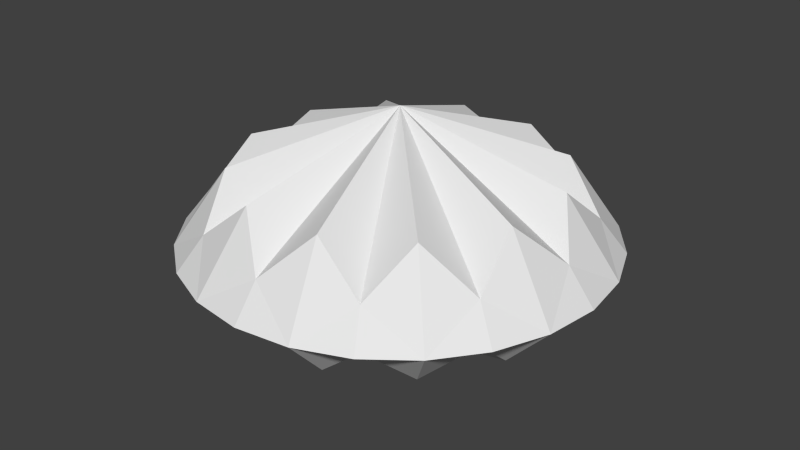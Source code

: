 # Source: VineDug.blend  (saved by Blender 2.73.0; exported with 4.5.12 LTS)
import bpy
from mathutils import Matrix  # noqa: F401  (used for matrix-valued properties, if any)

bpy.ops.wm.read_factory_settings(use_empty=True)
scene = bpy.context.scene
scene.name = 'Scene'

# ---- collections
col_collection_1 = bpy.data.collections.new('Collection 1'); scene.collection.children.link(col_collection_1)

# ---- world
world_world = bpy.data.worlds.new('World'); scene.world = world_world
world_world.color = (0.05088, 0.05088, 0.05088)
world_world.use_sun_shadow = False
world_world.sun_shadow_jitter_overblur = 0.0
world_world.cycles.sampling_method = 'MANUAL'
world_world.cycles.sample_map_resolution = 256

# ---- meshes
me_cylinder = bpy.data.meshes.new('Cylinder')
me_cylinder.from_pydata([(0.25, 0.933, 0.0), (0.683, 0.683, 0.0), (0.933, 0.25, 0.0), (0.933, -0.25, 0.0), (0.683, -0.683, 0.0), (0.25, -0.933, 0.0), (-0.25, -0.933, 0.0), (-0.683, -0.683, 0.0), (-0.933, -0.25, 0.0), (-0.933, 0.25, 0.0), (0.0, -1.465e-07, 0.5979), (-0.25, 0.933, 0.0), (-0.683, 0.683, 0.0), (-9.934e-09, -1.391e-07, -0.4989), (0.1875, 0.6998, -0.2489), (0.1875, 0.6998, 0.3479), (-7.451e-08, 0.9665, 0.0), (0.4833, 0.837, 0.0), (0.5123, 0.5123, -0.2489), (0.5123, 0.5123, 0.3479), (0.837, 0.4833, 0.0), (0.6998, 0.1875, -0.2489), (0.6998, 0.1875, 0.3479), (0.9665, -4.843e-08, 0.0), (0.6998, -0.1875, -0.2489), (0.6998, -0.1875, 0.3479), (0.837, -0.4833, 0.0), (0.5123, -0.5123, -0.2489), (0.5123, -0.5123, 0.3479), (0.4833, -0.837, 0.0), (0.1875, -0.6998, -0.2489), (0.1875, -0.6998, 0.3479), (1.416e-07, -0.9665, 0.0), (-0.1875, -0.6998, -0.2489), (-0.1875, -0.6998, 0.3479), (-0.4833, -0.837, 0.0), (-0.5123, -0.5123, -0.2489), (-0.5123, -0.5123, 0.3479), (-0.837, -0.4833, 0.0), (-0.6998, -0.1875, -0.2489), (-0.6998, -0.1875, 0.3479), (-0.9665, -4.47e-07, 0.0), (-0.6998, 0.1875, -0.2489), (-0.6998, 0.1875, 0.3479), (-0.837, 0.4833, 0.0), (-0.5123, 0.5123, -0.2489), (-0.5123, 0.5123, 0.3479), (-0.4833, 0.837, 0.0), (-0.1875, 0.6998, -0.2489), (-0.1875, 0.6998, 0.3479), (-1.004e-07, 0.8442, -0.05447), (-9.934e-08, 0.8442, 0.1534), (0.4221, 0.7311, -0.05447), (0.4221, 0.7311, 0.1534), (0.7311, 0.4221, -0.05447), (0.7311, 0.4221, 0.1534), (0.8442, -5.486e-08, -0.05447), (0.8442, -5.569e-08, 0.1534), (0.7311, -0.4221, -0.05447), (0.7311, -0.4221, 0.1534), (0.4221, -0.7311, -0.05447), (0.4221, -0.7311, 0.1534), (1.287e-07, -0.8442, -0.05447), (1.298e-07, -0.8442, 0.1534), (-0.4221, -0.7311, -0.05447), (-0.4221, -0.7311, 0.1534), (-0.7311, -0.4221, -0.05447), (-0.7311, -0.4221, 0.1534), (-0.8442, -4.088e-07, -0.05447), (-0.8442, -4.097e-07, 0.1534), (-0.7311, 0.4221, -0.05447), (-0.7311, 0.4221, 0.1534), (-0.4221, 0.7311, -0.05447), (-0.4221, 0.7311, 0.1534)], [], [(0, 14, 50, 16), (0, 16, 51, 15), (0, 15, 53, 17), (0, 17, 52, 14), (1, 18, 52, 17), (1, 17, 53, 19), (1, 19, 55, 20), (1, 20, 54, 18), (2, 21, 54, 20), (2, 20, 55, 22), (2, 22, 57, 23), (2, 23, 56, 21), (3, 24, 56, 23), (3, 23, 57, 25), (3, 25, 59, 26), (3, 26, 58, 24), (4, 27, 58, 26), (4, 26, 59, 28), (4, 28, 61, 29), (4, 29, 60, 27), (5, 30, 60, 29), (5, 29, 61, 31), (5, 31, 63, 32), (5, 32, 62, 30), (6, 33, 62, 32), (6, 32, 63, 34), (6, 34, 65, 35), (6, 35, 64, 33), (7, 36, 64, 35), (7, 35, 65, 37), (7, 37, 67, 38), (7, 38, 66, 36), (8, 39, 66, 38), (8, 38, 67, 40), (8, 40, 69, 41), (8, 41, 68, 39), (9, 42, 68, 41), (9, 41, 69, 43), (9, 43, 71, 44), (9, 44, 70, 42), (10, 19, 53, 15), (10, 15, 51, 49), (10, 49, 73, 46), (10, 46, 71, 43), (10, 43, 69, 40), (10, 40, 67, 37), (10, 37, 65, 34), (10, 34, 63, 31), (10, 31, 61, 28), (10, 28, 59, 25), (10, 25, 57, 22), (10, 22, 55, 19), (11, 48, 72, 47), (11, 47, 73, 49), (11, 49, 51, 16), (11, 16, 50, 48), (12, 45, 70, 44), (12, 44, 71, 46), (12, 46, 73, 47), (12, 47, 72, 45), (13, 48, 50, 14), (13, 14, 52, 18), (13, 18, 54, 21), (13, 21, 56, 24), (13, 24, 58, 27), (13, 27, 60, 30), (13, 30, 62, 33), (13, 33, 64, 36), (13, 36, 66, 39), (13, 39, 68, 42), (13, 42, 70, 45), (13, 45, 72, 48)])
me_cylinder.use_remesh_preserve_volume = False
me_cylinder.use_remesh_preserve_attributes = False
me_cylinder.use_mirror_vertex_groups = False
me_cylinder.update()

# ---- objects
ob_cylinder = bpy.data.objects.new('Cylinder', me_cylinder)

# ---- transforms, parenting, visibility, modifiers, constraints
ob_cylinder.location = (0.0, 0.0, 0.0)
ob_cylinder.lineart.crease_threshold = 0.0

# ---- collection membership
col_collection_1.objects.link(ob_cylinder)

# ---- scene / render settings (as saved in the file)
scene.frame_start = 1; scene.frame_end = 250; scene.frame_set(1)
scene.render.engine = 'BLENDER_EEVEE_NEXT'
scene.render.resolution_percentage = 50
scene.render.dither_intensity = 0.0
scene.cycles.use_denoising = False
scene.cycles.samples = 10
scene.cycles.sampling_pattern = 'TABULATED_SOBOL'
scene.cycles.light_sampling_threshold = 0.0
scene.cycles.use_adaptive_sampling = False
scene.cycles.use_light_tree = False
scene.cycles.blur_glossy = 0.0
scene.cycles.pixel_filter_type = 'GAUSSIAN'
scene.cycles.sample_clamp_indirect = 0.0
scene.view_settings.view_transform = 'Standard'
bpy.context.view_layer.update()

# ---- added for rendering (the .blend has no active camera and no usable light): camera, sun
cam_auto = bpy.data.cameras.new('AutoCamera')
cam_auto.lens = 50.0
cam_auto.sensor_width = 36.0
cam_auto.clip_end = 1000.0
ob_auto_camera = bpy.data.objects.new('AutoCamera', cam_auto)
scene.collection.objects.link(ob_auto_camera)
ob_auto_camera.location = (2.72526, -3.27031, 2.22969)
ob_auto_camera.rotation_euler = (1.09748, -7.21219e-08, 0.694738)
scene.camera = ob_auto_camera
light_auto_sun = bpy.data.lights.new('AutoSun', 'SUN')
light_auto_sun.energy = 3.0
light_auto_sun.angle = 0.0523599
ob_auto_sun = bpy.data.objects.new('AutoSun', light_auto_sun)
scene.collection.objects.link(ob_auto_sun)
ob_auto_sun.rotation_euler = (0.872665, 0.174533, 0.523599)
bpy.context.view_layer.update()
